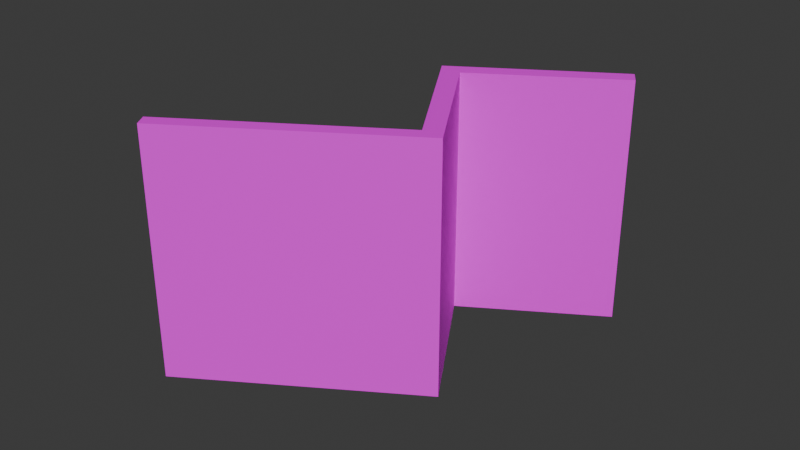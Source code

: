 # Source: Roof1.blend  (saved by Blender 5.1.29; exported with 4.5.12 LTS)
import bpy
from mathutils import Matrix  # noqa: F401  (used for matrix-valued properties, if any)

bpy.ops.wm.read_factory_settings(use_empty=True)
scene = bpy.context.scene
scene.name = 'Scene'

# ---- collections
col_collection = bpy.data.collections.new('Collection'); scene.collection.children.link(col_collection)

# ---- images (referenced by path relative to the original .blend; pixels are not part of the script)
import os
ASSET_DIR = os.environ.get("B2B_ASSET_DIR", "")  # directory of the original .blend (textures are referenced by path, not embedded)
HERE = os.path.dirname(os.path.abspath(__file__))  # packed textures are extracted next to this script under _unpacked/

def load_image(name, relpath, width, height, colorspace="sRGB"):
    """Load a texture the original file referenced (path relative to the .blend, or extracted next to this script)."""
    p = next((c for c in (os.path.join(HERE, relpath), os.path.join(ASSET_DIR, relpath)) if relpath and os.path.exists(c)), "")
    if p:
        img = bpy.data.images.load(p, check_existing=True)
        img.name = name
    else:  # same state as the original file: an image datablock whose file is absent (Cycles renders it pink)
        img = bpy.data.images.new(name, width, height)
        img.source = "FILE"
        img.filepath = "//" + (relpath or name)
    img.colorspace_settings.name = colorspace
    return img
img_texture = load_image('texture', 'texture.png', 1024, 1024, 'sRGB')
img_ucupaint_cube_200_color = load_image('Ucupaint Cube.200 Color', 'Roof1Wall.png', 1024, 1024, 'sRGB')

# ---- materials (node trees are filled in below, after node groups)
mat_colorgrid = bpy.data.materials.new('ColorGrid')
mat_colorgrid.use_backface_culling_lightprobe_volume = False
mat_roof1baked = bpy.data.materials.new('Roof1Baked')

# ---- material node trees
mat_colorgrid.use_nodes = True; mat_colorgrid.node_tree.nodes.clear()
_N = mat_colorgrid.node_tree.nodes; _L = mat_colorgrid.node_tree.links
n0 = _N.new('ShaderNodeBsdfPrincipled'); n0.name = 'Principled BSDF'; n0.location = (-46, 306)
n0.inputs[3].default_value = 1.45
n1 = _N.new('ShaderNodeOutputMaterial'); n1.name = 'Material Output'; n1.location = (244, 306)
n2 = _N.new('ShaderNodeMix'); n2.name = 'Mix'; n2.location = (-666, 275)
n2.data_type = 'RGBA'
n2.inputs[7].default_value = (0.07238, 0.1741, 0.4988, 1.0)
n3 = _N.new('ShaderNodeTexImage'); n3.name = 'Image Texture'; n3.location = (-1030, 290)
n3.image = img_texture
_L.new(n3.outputs[0], n2.inputs[2])
_L.new(n3.outputs[0], n2.inputs[6])
_L.new(n0.outputs[0], n1.inputs[0])
_L.new(n2.outputs[2], n0.inputs[0])
n1.is_active_output = True
mat_roof1baked.use_nodes = True; mat_roof1baked.node_tree.nodes.clear()
_N = mat_roof1baked.node_tree.nodes; _L = mat_roof1baked.node_tree.links
n0 = _N.new('ShaderNodeBsdfPrincipled'); n0.name = 'Principled BSDF'; n0.location = (-200, 100)
n0.inputs[2].default_value = 0.5955
n0.inputs[4].default_value = 0.9799
n1 = _N.new('ShaderNodeOutputMaterial'); n1.name = 'Material Output'; n1.location = (200, 100)
n2 = _N.new('ShaderNodeTexImage'); n2.name = 'Image Texture'; n2.location = (-490, 80)
n2.image = img_ucupaint_cube_200_color
_L.new(n0.outputs[0], n1.inputs[0])
_L.new(n2.outputs[0], n0.inputs[0])
n1.is_active_output = True

# ---- world
world_world = bpy.data.worlds.new('World'); scene.world = world_world
world_world.use_nodes = True; world_world.node_tree.nodes.clear()
_N = world_world.node_tree.nodes; _L = world_world.node_tree.links
n0 = _N.new('ShaderNodeOutputWorld'); n0.name = 'World Output'; n0.location = (200, 100)
n1 = _N.new('ShaderNodeBackground'); n1.name = 'Background'; n1.location = (-200, 100)
n1.inputs[0].default_value = (0.05088, 0.05088, 0.05088, 1.0)
_L.new(n1.outputs[0], n0.inputs[0])
n0.is_active_output = True
world_world.color = (0.05088, 0.05088, 0.05088)
world_world.sun_shadow_jitter_overblur = 0.0

# ---- meshes
me_cube_270 = bpy.data.meshes.new('Cube.270')
me_cube_270.from_pydata([(-3.969, -2.344, 0.2345), (-3.969, -2.33, 0.09763), (-3.975, 2.442, 0.221), (-3.975, 2.456, 0.0841), (4.47, -2.344, 0.2345), (4.47, -2.33, 0.09763), (4.464, 2.442, 0.221), (4.464, 2.456, 0.0841), (-3.97, -1.134, 0.09425), (-3.972, 0.002279, 0.09086), (-3.975, 1.139, 0.08748), (-3.974, 1.124, 0.2243), (-3.972, -0.01216, 0.2277), (-3.97, -1.149, 0.2311), (4.468, -1.134, 0.09425), (4.466, 0.001992, 0.09086), (4.464, 1.138, 0.08748), (4.464, 1.124, 0.2243), (4.466, -0.01244, 0.2277), (4.468, -1.149, 0.2311), (-2.397, 2.462, 0.0841), (-0.8005, 2.461, 0.0841), (0.7961, 2.461, 0.0841), (2.393, 2.461, 0.0841), (2.399, -2.325, 0.09763), (0.8021, -2.325, 0.09763), (-0.7945, -2.324, 0.09763), (-2.391, -2.324, 0.09763), (-2.391, -2.339, 0.2345), (-0.7945, -2.339, 0.2345), (0.8021, -2.339, 0.2345), (2.399, -2.339, 0.2345), (2.393, 2.446, 0.221), (0.7961, 2.447, 0.221), (-0.8005, 2.447, 0.221), (-2.397, 2.447, 0.221), (-2.393, -1.129, 0.09425), (-0.7963, -1.129, 0.09425), (0.8003, -1.129, 0.09425), (2.397, -1.13, 0.09425), (-2.395, 0.007645, 0.09086), (-0.7983, 0.00736, 0.09086), (0.7983, 0.007075, 0.09086), (2.395, 0.00679, 0.09086), (-2.397, 1.144, 0.08748), (-0.8004, 1.144, 0.08748), (0.7963, 1.144, 0.08748), (2.393, 1.143, 0.08748), (2.393, 1.129, 0.2243), (2.395, -0.007645, 0.2277), (2.397, -1.144, 0.2311), (0.7963, 1.129, 0.2243), (0.7983, -0.00736, 0.2277), (0.8004, -1.144, 0.2311), (-0.8003, 1.129, 0.2243), (-0.7983, -0.007075, 0.2277), (-0.7963, -1.144, 0.2311), (-2.397, 1.13, 0.2243), (-2.395, -0.00679, 0.2277), (-2.393, -1.143, 0.2311)], [], [(47, 23, 7, 16), (17, 16, 7, 6), (23, 32, 6, 7), (31, 24, 5, 4), (13, 8, 1, 0), (2, 3, 10, 11), (11, 10, 9, 12), (12, 9, 8, 13), (4, 5, 14, 19), (19, 14, 15, 18), (18, 15, 16, 17), (24, 39, 14, 5), (39, 43, 15, 14), (43, 47, 16, 15), (9, 10, 44, 40), (40, 44, 45, 41), (41, 45, 46, 42), (42, 46, 47, 43), (8, 9, 40, 36), (36, 40, 41, 37), (37, 41, 42, 38), (38, 42, 43, 39), (1, 8, 36, 27), (27, 36, 37, 26), (26, 37, 38, 25), (25, 38, 39, 24), (0, 1, 27, 28), (28, 27, 26, 29), (29, 26, 25, 30), (30, 25, 24, 31), (3, 2, 35, 20), (20, 35, 34, 21), (21, 34, 33, 22), (22, 33, 32, 23), (10, 3, 20, 44), (44, 20, 21, 45), (45, 21, 22, 46), (46, 22, 23, 47), (48, 17, 6, 32), (51, 48, 32, 33), (54, 51, 33, 34), (57, 54, 34, 35), (11, 57, 35, 2), (49, 18, 17, 48), (52, 49, 48, 51), (55, 52, 51, 54), (58, 55, 54, 57), (12, 58, 57, 11), (50, 19, 18, 49), (53, 50, 49, 52), (56, 53, 52, 55), (59, 56, 55, 58), (13, 59, 58, 12), (31, 4, 19, 50), (30, 31, 50, 53), (29, 30, 53, 56), (28, 29, 56, 59), (0, 28, 59, 13)])
_uv = me_cube_270.uv_layers.new(name='UVMap')
_uv.uv.foreach_set('vector', [0.2381, 0.3999, 0.3206, 0.4, 0.3202, 0.5297, 0.2377, 0.5296, 0.3023, 0.7372, 0.3108, 0.7381, 0.3108, 0.8207, 0.3023, 0.8197, 0.1302, 0.6001, 0.1216, 0.6001, 0.1216, 0.4704, 0.1302, 0.4704, -0.05905, 0.9001, -0.05046, 0.9001, -0.05048, 1.03, -0.05907, 1.03, 0.784, 0.5953, 0.7754, 0.5962, 0.7754, 0.5213, 0.784, 0.5204, 0.7839, 0.8202, 0.7753, 0.8211, 0.7753, 0.7386, 0.7839, 0.7377, 0.7839, 0.7376, 0.7753, 0.7386, 0.7754, 0.6674, 0.7839, 0.6665, 0.7839, 0.6665, 0.7754, 0.6674, 0.7754, 0.5962, 0.784, 0.5953, 0.3022, 0.52, 0.3107, 0.5209, 0.3108, 0.5958, 0.3022, 0.5948, 0.3022, 0.5948, 0.3108, 0.5958, 0.3108, 0.667, 0.3022, 0.666, 0.3022, 0.666, 0.3108, 0.667, 0.3108, 0.7381, 0.3023, 0.7372, 0.02087, 0.4001, 0.09573, 0.4001, 0.09534, 0.5298, 0.02047, 0.5298, 0.09573, 0.4001, 0.1669, 0.4, 0.1665, 0.5297, 0.09533, 0.5298, 0.1669, 0.4, 0.2381, 0.3999, 0.2377, 0.5296, 0.1665, 0.5297, 0.1669, 0.001196, 0.2381, 0.001121, 0.2384, 0.09992, 0.1672, 0.1, 0.1672, 0.1, 0.2384, 0.09992, 0.2383, 0.1999, 0.1671, 0.2, 0.1671, 0.2, 0.2383, 0.1999, 0.2382, 0.2999, 0.167, 0.3, 0.167, 0.3, 0.2382, 0.2999, 0.2381, 0.3999, 0.1669, 0.4, 0.09574, 0.001272, 0.1669, 0.001196, 0.1672, 0.1, 0.096, 0.1001, 0.096, 0.1001, 0.1672, 0.1, 0.1671, 0.2, 0.09591, 0.2001, 0.09591, 0.2001, 0.1671, 0.2, 0.167, 0.3, 0.09582, 0.3001, 0.09582, 0.3001, 0.167, 0.3, 0.1669, 0.4, 0.09573, 0.4001, 0.02088, 0.001327, 0.09574, 0.001272, 0.096, 0.1001, 0.02114, 0.1001, 0.02114, 0.1001, 0.096, 0.1001, 0.09591, 0.2001, 0.02105, 0.2001, 0.02105, 0.2001, 0.09591, 0.2001, 0.09582, 0.3001, 0.02096, 0.3001, 0.02096, 0.3001, 0.09582, 0.3001, 0.09573, 0.4001, 0.02087, 0.4001, -0.05908, 0.5013, -0.05048, 0.5013, -0.05045, 0.6001, -0.05904, 0.6001, -0.05904, 0.6001, -0.05045, 0.6001, -0.05045, 0.7001, -0.05904, 0.7001, -0.05904, 0.7001, -0.05045, 0.7001, -0.05045, 0.8001, -0.05905, 0.8001, -0.05905, 0.8001, -0.05045, 0.8001, -0.05046, 0.9001, -0.05905, 0.9001, 0.1302, 0.9988, 0.1216, 0.9988, 0.1216, 0.9, 0.1302, 0.9, 0.1302, 0.9, 0.1216, 0.9, 0.1216, 0.8, 0.1302, 0.8, 0.1302, 0.8, 0.1216, 0.8, 0.1216, 0.7, 0.1302, 0.7, 0.1302, 0.7, 0.1216, 0.7, 0.1216, 0.6, 0.1302, 0.6, 0.2381, 0.00112, 0.3206, 0.001172, 0.3209, 0.09998, 0.2384, 0.09992, 0.2384, 0.09992, 0.3209, 0.09998, 0.3208, 0.2, 0.2383, 0.1999, 0.2383, 0.1999, 0.3208, 0.2, 0.3207, 0.3, 0.2382, 0.2999, 0.2382, 0.2999, 0.3207, 0.3, 0.3206, 0.4, 0.2381, 0.3999, 0.2584, 0.7162, 0.3564, 0.8072, 0.2999, 0.8025, 0.1527, 0.6356, 0.2791, 0.7475, 0.2697, 0.7259, 0.1401, 0.6281, 0.1439, 0.6956, 0.3247, 0.7645, 0.2832, 0.7354, 0.1374, 0.7147, 0.1544, 0.7854, 0.4386, 0.7742, 0.3364, 0.7525, 0.1359, 0.8045, 0.1778, 0.8724, 0.8601, 0.7289, 0.4246, 0.7704, 0.1904, 0.8794, 0.6908, 0.8306, 0.255, 0.6991, 0.3177, 0.6754, 0.3161, 0.7258, 0.2507, 0.713, 0.2675, 0.7074, 0.255, 0.6991, 0.2508, 0.713, 0.2608, 0.7318, 0.3167, 0.7075, 0.2675, 0.7074, 0.2609, 0.7318, 0.3041, 0.7558, 0.4312, 0.6993, 0.3167, 0.7075, 0.3042, 0.7558, 0.4097, 0.7722, 0.7864, 0.6663, 0.4312, 0.6993, 0.4099, 0.7722, 0.7732, 0.7386, 0.2152, 0.6951, 0.315, 0.5874, 0.3294, 0.6342, 0.255, 0.6991, 0.2175, 0.6933, 0.2151, 0.6952, 0.255, 0.6991, 0.2676, 0.7074, 0.2608, 0.6694, 0.2174, 0.6933, 0.2676, 0.7074, 0.3168, 0.7074, 0.3741, 0.6364, 0.2607, 0.6694, 0.3168, 0.7075, 0.4314, 0.6992, 0.7611, 0.5984, 0.3739, 0.6364, 0.4313, 0.6993, 0.7972, 0.6643, 0.004724, 0.853, 0.05955, 0.8574, 0.3518, 0.5573, 0.2548, 0.6478, 0.006767, 0.7751, 0.006317, 0.8473, 0.2473, 0.6724, 0.2481, 0.6672, 0.01847, 0.6924, 0.005811, 0.7715, 0.2515, 0.6807, 0.2935, 0.6515, 0.04861, 0.6078, 0.01504, 0.6895, 0.3061, 0.6624, 0.4179, 0.6242, 0.6747, 0.5351, 0.05429, 0.6052, 0.3921, 0.634, 0.9015, 0.579])
me_cube_270.materials.append(mat_colorgrid)
me_cube_270.update()
me_cube_224 = bpy.data.meshes.new('Cube.224')
me_cube_224.from_pydata([(2.693, 1.889, -3.379), (2.685, 1.933, 3.379), (2.693, 2.349, -3.379), (2.685, 2.393, 3.379), (7.0, 1.889, -3.379), (6.992, 1.933, 3.379), (7.0, 2.349, -3.379), (6.992, 2.393, 3.379), (2.194, 2.349, -3.379), (2.194, 1.889, -3.379), (2.186, 1.933, 3.379), (2.186, 2.393, 3.379), (2.693, -1.99, -3.379), (2.685, -1.946, 3.379), (2.194, -1.99, -3.379), (2.186, -1.946, 3.379), (2.693, -2.393, -3.379), (2.685, -2.349, 3.379), (2.194, -2.393, -3.379), (2.186, -2.349, 3.379), (-4.13, -2.033, -3.379), (-4.138, -1.989, 3.379), (-4.13, -2.437, -3.379), (-4.138, -2.393, 3.379)], [], [(2, 3, 7, 6), (6, 7, 5, 4), (4, 5, 1, 0), (7, 3, 1, 5), (9, 10, 11, 8), (1, 3, 11, 10), (3, 2, 8, 11), (13, 15, 19, 17), (10, 9, 14, 15), (1, 10, 15, 13), (0, 1, 13, 12), (16, 17, 19, 18), (12, 13, 17, 16), (21, 20, 22, 23), (18, 19, 23, 22), (15, 14, 20, 21), (19, 15, 21, 23)])
_uv = me_cube_224.uv_layers.new(name='UVMap')
_uv.uv.foreach_set('vector', [0.2142, 0.6477, 0.002298, 0.6477, 0.002453, 0.5126, 0.2144, 0.5126, 0.2144, 0.5126, 0.002453, 0.5126, 0.002547, 0.4982, 0.2145, 0.4982, 0.2145, 0.4982, 0.002547, 0.4982, 0.002392, 0.3631, 0.2143, 0.3631, 0.3056, 0.3746, 0.2287, 0.2636, 0.2406, 0.2554, 0.3175, 0.3664, 0.2143, 0.6778, 0.002374, 0.6778, 0.00228, 0.6633, 0.2142, 0.6633, 0.2406, 0.2554, 0.2287, 0.2636, 0.2198, 0.2507, 0.2316, 0.2425, 0.002298, 0.6477, 0.2142, 0.6477, 0.2142, 0.6633, 0.00228, 0.6633, 0.3405, 0.1861, 0.3316, 0.1732, 0.342, 0.166, 0.3509, 0.1789, 0.002374, 0.6778, 0.2143, 0.6778, 0.2151, 0.7994, 0.003167, 0.7994, 0.2406, 0.2554, 0.2316, 0.2425, 0.3316, 0.1732, 0.3405, 0.1861, 0.2143, 0.3631, 0.002392, 0.3631, 0.003185, 0.2415, 0.2151, 0.2415, 0.2152, 0.2289, 0.003267, 0.2289, 0.003249, 0.2132, 0.2152, 0.2132, 0.2151, 0.2415, 0.003185, 0.2415, 0.003267, 0.2289, 0.2152, 0.2289, 0.002949, 0.00228, 0.2149, 0.00228, 0.215, 0.01492, 0.003032, 0.01492, 0.2152, 0.2132, 0.003249, 0.2132, 0.003032, 0.01492, 0.215, 0.01492, 0.003167, 0.7994, 0.2151, 0.7994, 0.2149, 0.9977, 0.002949, 0.9977, 0.342, 0.166, 0.3316, 0.1732, 0.2198, 0.009482, 0.2302, 0.00228])
me_cube_224.materials.append(mat_roof1baked)
me_cube_224.update()

# ---- objects
ob_cube_212 = bpy.data.objects.new('Cube.212', me_cube_270)
ob_cube_197 = bpy.data.objects.new('Cube.197', me_cube_224)

# ---- transforms, parenting, visibility, modifiers, constraints
ob_cube_212.location = (0.4065, 0.1096, -1.054)
ob_cube_212.rotation_euler = (0.0, -0.0, 0.005515)
ob_cube_212.hide_render = True
ob_cube_197.parent = ob_cube_212
ob_cube_197.matrix_parent_inverse = Matrix(((0.9979, -0.06487, 0.0, 8.167), (0.06487, 0.9979, -0.0, 292.6), (-0.0, 0.0, 1.0, -26.8), (-0.0, 0.0, -0.0, 1.0)))
ob_cube_197.location = (-27.12, -291.0, 28.08)
ob_cube_197.rotation_euler = (0.0, -0.0, 0.4907)
ob_cube_197.scale = (0.3118, 0.3118, 0.3118)

# ---- collection membership
col_collection.objects.link(ob_cube_212)
col_collection.objects.link(ob_cube_197)

# ---- scene / render settings (as saved in the file)
scene.frame_start = 1; scene.frame_end = 250; scene.frame_set(1)
scene.render.engine = 'BLENDER_EEVEE_NEXT'
scene.render.bake_bias = 0.0
scene.render.bake_samples = 0
scene.cycles.sampling_pattern = 'TABULATED_SOBOL'
scene.eevee.use_volume_custom_range = False
bpy.context.view_layer.update()

# ---- added for rendering (the .blend has no active camera and no usable light): camera, sun
cam_auto = bpy.data.cameras.new('AutoCamera')
cam_auto.lens = 50.0
cam_auto.sensor_width = 36.0
cam_auto.clip_end = 1000.0
ob_auto_camera = bpy.data.objects.new('AutoCamera', cam_auto)
scene.collection.objects.link(ob_auto_camera)
ob_auto_camera.location = (5.68106, -5.10042, 4.16082)
ob_auto_camera.rotation_euler = (1.09748, -7.21219e-08, 0.694738)
scene.camera = ob_auto_camera
light_auto_sun = bpy.data.lights.new('AutoSun', 'SUN')
light_auto_sun.energy = 3.0
light_auto_sun.angle = 0.0523599
ob_auto_sun = bpy.data.objects.new('AutoSun', light_auto_sun)
scene.collection.objects.link(ob_auto_sun)
ob_auto_sun.rotation_euler = (0.872665, 0.174533, 0.523599)
bpy.context.view_layer.update()
